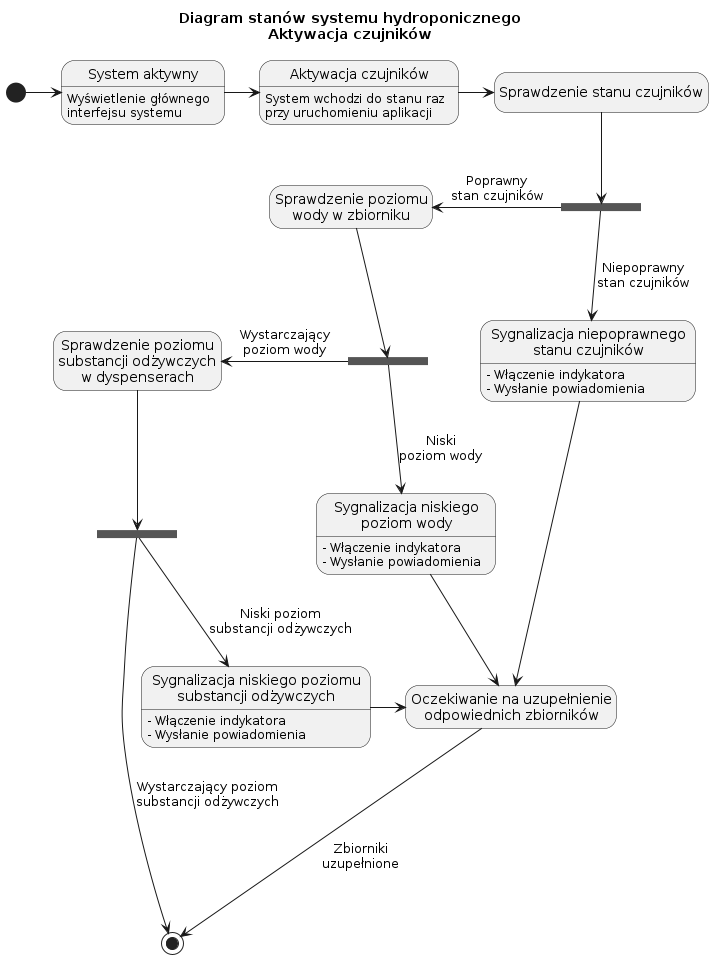

The diagram above was rendered by PlantUML. Its source (embedded in the PNG):
@startuml sensors_launch

title Diagram stanów systemu hydroponicznego\nAktywacja czujników

hide empty description

state "System aktywny" as SystemActive : Wyświetlenie głównego\ninterfejsu systemu
[*] -> SystemActive

state "Aktywacja czujników" as SensorsLaunch : System wchodzi do stanu raz\nprzy uruchomieniu aplikacji
state "Sprawdzenie stanu czujników" as SensorsCheck
state SensorsStatus <<fork>>
state "Sygnalizacja niepoprawnego\nstanu czujników" as InvalidSensorsState
InvalidSensorsState : - Włączenie indykatora
InvalidSensorsState : - Wysłanie powiadomienia

SystemActive -> SensorsLaunch
SensorsLaunch -> SensorsCheck
SensorsCheck --> SensorsStatus
SensorsStatus --> InvalidSensorsState : Niepoprawny\nstan czujników

state "Sprawdzenie poziomu\nwody w zbiorniku" as WaterLevelCheck
state WaterLevelStatus <<fork>>
state "Sygnalizacja niskiego\npoziom wody" as LowWaterLevel
LowWaterLevel : - Włączenie indykatora
LowWaterLevel : - Wysłanie powiadomienia

WaterLevelCheck <- SensorsStatus : Poprawny\nstan czujników
WaterLevelCheck --> WaterLevelStatus
WaterLevelStatus --> LowWaterLevel : Niski\npoziom wody

state "Sprawdzenie poziomu\nsubstancji odżywczych\nw dyspenserach" as NutrientsLevelCheck
state NutrientsLevelStatus <<fork>>
state "Sygnalizacja niskiego poziomu\nsubstancji odżywczych" as LowNutrientsLevel
LowNutrientsLevel : - Włączenie indykatora
LowNutrientsLevel : - Wysłanie powiadomienia

NutrientsLevelCheck <- WaterLevelStatus : Wystarczający\npoziom wody
NutrientsLevelCheck --> NutrientsLevelStatus
NutrientsLevelStatus -> [*] : Wystarczający poziom\nsubstancji odżywczych
NutrientsLevelStatus --> LowNutrientsLevel : Niski poziom\nsubstancji odżywczych

state "Oczekiwanie na uzupełnienie\nodpowiednich zbiorników" as WaitingForContainerRefilling
InvalidSensorsState ---> WaitingForContainerRefilling
LowWaterLevel --> WaitingForContainerRefilling
LowNutrientsLevel -> WaitingForContainerRefilling
WaitingForContainerRefilling ---> [*] : Zbiorniki\nuzupełnione

@enduml